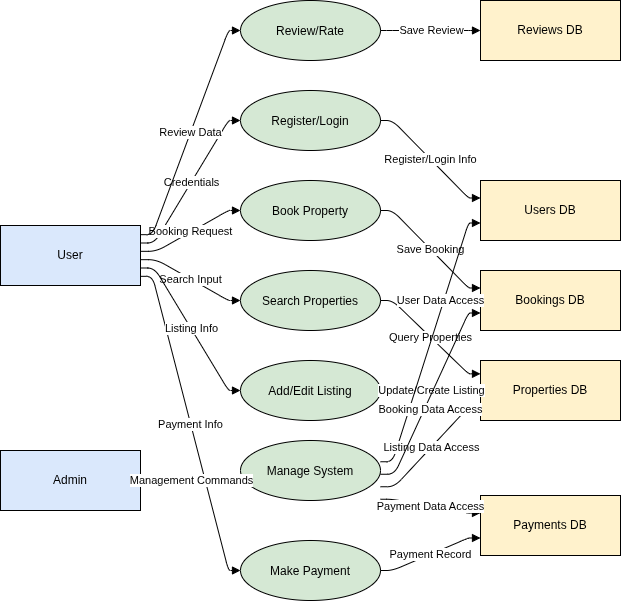

The diagram above was exported from draw.io. Its source (the exported page's mxGraphModel, read from the mxfile embedded in the PNG):
<mxGraphModel dx="2037" dy="800" grid="1" gridSize="10" guides="1" tooltips="1" connect="1" arrows="1" fold="1" page="1" pageScale="1" pageWidth="827" pageHeight="1169" math="0" shadow="0">
  <root>
    <mxCell id="0" />
    <mxCell id="1" parent="0" />
    <mxCell id="2EhbxTmaqxr5jmUX7EK_-1" value="User" style="shape=rectangle;whiteSpace=wrap;html=1;fillColor=#dae8fc;" vertex="1" parent="1">
      <mxGeometry x="60" y="495" width="140" height="60" as="geometry" />
    </mxCell>
    <mxCell id="2EhbxTmaqxr5jmUX7EK_-2" value="Admin" style="shape=rectangle;whiteSpace=wrap;html=1;fillColor=#dae8fc;" vertex="1" parent="1">
      <mxGeometry x="60" y="720" width="140" height="60" as="geometry" />
    </mxCell>
    <mxCell id="2EhbxTmaqxr5jmUX7EK_-3" value="Register/Login" style="shape=ellipse;fillColor=#d5e8d4;fontSize=12;fontColor=#000000;" vertex="1" parent="1">
      <mxGeometry x="300" y="360" width="140" height="60" as="geometry" />
    </mxCell>
    <mxCell id="2EhbxTmaqxr5jmUX7EK_-4" value="Search Properties" style="shape=ellipse;fillColor=#d5e8d4;fontSize=12;fontColor=#000000;" vertex="1" parent="1">
      <mxGeometry x="300" y="540" width="140" height="60" as="geometry" />
    </mxCell>
    <mxCell id="2EhbxTmaqxr5jmUX7EK_-5" value="Book Property" style="shape=ellipse;fillColor=#d5e8d4;fontSize=12;fontColor=#000000;" vertex="1" parent="1">
      <mxGeometry x="300" y="450" width="140" height="60" as="geometry" />
    </mxCell>
    <mxCell id="2EhbxTmaqxr5jmUX7EK_-6" value="Make Payment" style="shape=ellipse;fillColor=#d5e8d4;fontSize=12;fontColor=#000000;" vertex="1" parent="1">
      <mxGeometry x="300" y="810" width="140" height="60" as="geometry" />
    </mxCell>
    <mxCell id="2EhbxTmaqxr5jmUX7EK_-7" value="Review/Rate" style="shape=ellipse;fillColor=#d5e8d4;fontSize=12;fontColor=#000000;" vertex="1" parent="1">
      <mxGeometry x="300" y="270" width="140" height="60" as="geometry" />
    </mxCell>
    <mxCell id="2EhbxTmaqxr5jmUX7EK_-8" value="Add/Edit Listing" style="shape=ellipse;fillColor=#d5e8d4;fontSize=12;fontColor=#000000;" vertex="1" parent="1">
      <mxGeometry x="300" y="630" width="140" height="60" as="geometry" />
    </mxCell>
    <mxCell id="2EhbxTmaqxr5jmUX7EK_-9" value="Manage System" style="shape=ellipse;fillColor=#d5e8d4;fontSize=12;fontColor=#000000;" vertex="1" parent="1">
      <mxGeometry x="300" y="710" width="140" height="60" as="geometry" />
    </mxCell>
    <mxCell id="2EhbxTmaqxr5jmUX7EK_-10" value="Users DB" style="shape=database;whiteSpace=wrap;html=1;fillColor=#fff2cc;" vertex="1" parent="1">
      <mxGeometry x="540" y="450" width="140" height="60" as="geometry" />
    </mxCell>
    <mxCell id="2EhbxTmaqxr5jmUX7EK_-11" value="Properties DB" style="shape=database;whiteSpace=wrap;html=1;fillColor=#fff2cc;" vertex="1" parent="1">
      <mxGeometry x="540" y="630" width="140" height="60" as="geometry" />
    </mxCell>
    <mxCell id="2EhbxTmaqxr5jmUX7EK_-12" value="Bookings DB" style="shape=database;whiteSpace=wrap;html=1;fillColor=#fff2cc;" vertex="1" parent="1">
      <mxGeometry x="540" y="540" width="140" height="60" as="geometry" />
    </mxCell>
    <mxCell id="2EhbxTmaqxr5jmUX7EK_-13" value="Payments DB" style="shape=database;whiteSpace=wrap;html=1;fillColor=#fff2cc;" vertex="1" parent="1">
      <mxGeometry x="540" y="765" width="140" height="60" as="geometry" />
    </mxCell>
    <mxCell id="2EhbxTmaqxr5jmUX7EK_-14" value="Reviews DB" style="shape=database;whiteSpace=wrap;html=1;fillColor=#fff2cc;" vertex="1" parent="1">
      <mxGeometry x="540" y="270" width="140" height="60" as="geometry" />
    </mxCell>
    <mxCell id="2EhbxTmaqxr5jmUX7EK_-15" value="Credentials" style="endArrow=block;html=1;noEdgeStyle=1;orthogonal=1;" edge="1" parent="1" source="2EhbxTmaqxr5jmUX7EK_-1" target="2EhbxTmaqxr5jmUX7EK_-3">
      <mxGeometry relative="1" as="geometry">
        <Array as="points">
          <mxPoint x="214" y="512.5" />
          <mxPoint x="288" y="390" />
        </Array>
      </mxGeometry>
    </mxCell>
    <mxCell id="2EhbxTmaqxr5jmUX7EK_-16" value="Register/Login Info" style="endArrow=block;html=1;noEdgeStyle=1;orthogonal=1;" edge="1" parent="1" source="2EhbxTmaqxr5jmUX7EK_-3" target="2EhbxTmaqxr5jmUX7EK_-10">
      <mxGeometry relative="1" as="geometry">
        <Array as="points">
          <mxPoint x="452" y="390" />
          <mxPoint x="528" y="467.5" />
        </Array>
      </mxGeometry>
    </mxCell>
    <mxCell id="2EhbxTmaqxr5jmUX7EK_-17" value="Search Input" style="endArrow=block;html=1;noEdgeStyle=1;orthogonal=1;" edge="1" parent="1" source="2EhbxTmaqxr5jmUX7EK_-1" target="2EhbxTmaqxr5jmUX7EK_-4">
      <mxGeometry relative="1" as="geometry">
        <Array as="points">
          <mxPoint x="216" y="529.1666666666667" />
          <mxPoint x="288" y="570" />
        </Array>
      </mxGeometry>
    </mxCell>
    <mxCell id="2EhbxTmaqxr5jmUX7EK_-18" value="Query Properties" style="endArrow=block;html=1;noEdgeStyle=1;orthogonal=1;" edge="1" parent="1" source="2EhbxTmaqxr5jmUX7EK_-4" target="2EhbxTmaqxr5jmUX7EK_-11">
      <mxGeometry relative="1" as="geometry">
        <Array as="points">
          <mxPoint x="452" y="570" />
          <mxPoint x="528" y="643.3333333333333" />
        </Array>
      </mxGeometry>
    </mxCell>
    <mxCell id="2EhbxTmaqxr5jmUX7EK_-19" value="Booking Request" style="endArrow=block;html=1;noEdgeStyle=1;orthogonal=1;" edge="1" parent="1" source="2EhbxTmaqxr5jmUX7EK_-1" target="2EhbxTmaqxr5jmUX7EK_-5">
      <mxGeometry relative="1" as="geometry">
        <Array as="points">
          <mxPoint x="216" y="520.8333333333334" />
          <mxPoint x="288" y="480" />
        </Array>
      </mxGeometry>
    </mxCell>
    <mxCell id="2EhbxTmaqxr5jmUX7EK_-20" value="Save Booking" style="endArrow=block;html=1;noEdgeStyle=1;orthogonal=1;" edge="1" parent="1" source="2EhbxTmaqxr5jmUX7EK_-5" target="2EhbxTmaqxr5jmUX7EK_-12">
      <mxGeometry relative="1" as="geometry">
        <Array as="points">
          <mxPoint x="452" y="480" />
          <mxPoint x="528" y="557.5" />
        </Array>
      </mxGeometry>
    </mxCell>
    <mxCell id="2EhbxTmaqxr5jmUX7EK_-21" value="Payment Info" style="endArrow=block;html=1;noEdgeStyle=1;orthogonal=1;" edge="1" parent="1" source="2EhbxTmaqxr5jmUX7EK_-1" target="2EhbxTmaqxr5jmUX7EK_-6">
      <mxGeometry relative="1" as="geometry">
        <Array as="points">
          <mxPoint x="212" y="545.8333333333333" />
          <mxPoint x="288" y="840" />
        </Array>
      </mxGeometry>
    </mxCell>
    <mxCell id="2EhbxTmaqxr5jmUX7EK_-22" value="Payment Record" style="endArrow=block;html=1;noEdgeStyle=1;orthogonal=1;" edge="1" parent="1" source="2EhbxTmaqxr5jmUX7EK_-6" target="2EhbxTmaqxr5jmUX7EK_-13">
      <mxGeometry relative="1" as="geometry">
        <Array as="points">
          <mxPoint x="452" y="840" />
          <mxPoint x="528" y="807.5" />
        </Array>
      </mxGeometry>
    </mxCell>
    <mxCell id="2EhbxTmaqxr5jmUX7EK_-23" value="Review Data" style="endArrow=block;html=1;noEdgeStyle=1;orthogonal=1;" edge="1" parent="1" source="2EhbxTmaqxr5jmUX7EK_-1" target="2EhbxTmaqxr5jmUX7EK_-7">
      <mxGeometry relative="1" as="geometry">
        <Array as="points">
          <mxPoint x="212" y="504.16666666666663" />
          <mxPoint x="288" y="300" />
        </Array>
      </mxGeometry>
    </mxCell>
    <mxCell id="2EhbxTmaqxr5jmUX7EK_-24" value="Save Review" style="endArrow=block;html=1;noEdgeStyle=1;orthogonal=1;" edge="1" parent="1" source="2EhbxTmaqxr5jmUX7EK_-7" target="2EhbxTmaqxr5jmUX7EK_-14">
      <mxGeometry relative="1" as="geometry">
        <Array as="points">
          <mxPoint x="452" y="300" />
          <mxPoint x="528" y="300" />
        </Array>
      </mxGeometry>
    </mxCell>
    <mxCell id="2EhbxTmaqxr5jmUX7EK_-25" value="Listing Info" style="endArrow=block;html=1;noEdgeStyle=1;orthogonal=1;" edge="1" parent="1" source="2EhbxTmaqxr5jmUX7EK_-1" target="2EhbxTmaqxr5jmUX7EK_-8">
      <mxGeometry relative="1" as="geometry">
        <Array as="points">
          <mxPoint x="214" y="537.5" />
          <mxPoint x="288" y="660" />
        </Array>
      </mxGeometry>
    </mxCell>
    <mxCell id="2EhbxTmaqxr5jmUX7EK_-26" value="Update/Create Listing" style="endArrow=block;html=1;noEdgeStyle=1;orthogonal=1;" edge="1" parent="1" source="2EhbxTmaqxr5jmUX7EK_-8" target="2EhbxTmaqxr5jmUX7EK_-11">
      <mxGeometry relative="1" as="geometry">
        <Array as="points">
          <mxPoint x="452" y="660" />
          <mxPoint x="526" y="660" />
        </Array>
      </mxGeometry>
    </mxCell>
    <mxCell id="2EhbxTmaqxr5jmUX7EK_-27" value="Management Commands" style="endArrow=block;html=1;noEdgeStyle=1;orthogonal=1;" edge="1" parent="1" source="2EhbxTmaqxr5jmUX7EK_-2" target="2EhbxTmaqxr5jmUX7EK_-9">
      <mxGeometry relative="1" as="geometry">
        <Array as="points">
          <mxPoint x="212" y="750" />
          <mxPoint x="288" y="750" />
        </Array>
      </mxGeometry>
    </mxCell>
    <mxCell id="2EhbxTmaqxr5jmUX7EK_-28" value="User Data Access" style="endArrow=block;html=1;noEdgeStyle=1;orthogonal=1;" edge="1" parent="1" source="2EhbxTmaqxr5jmUX7EK_-9" target="2EhbxTmaqxr5jmUX7EK_-10">
      <mxGeometry x="0.3128" y="3" relative="1" as="geometry">
        <Array as="points">
          <mxPoint x="452" y="731.25" />
          <mxPoint x="528" y="492.5" />
        </Array>
        <mxPoint as="offset" />
      </mxGeometry>
    </mxCell>
    <mxCell id="2EhbxTmaqxr5jmUX7EK_-29" value="Listing Data Access" style="endArrow=block;html=1;noEdgeStyle=1;orthogonal=1;" edge="1" parent="1" source="2EhbxTmaqxr5jmUX7EK_-9" target="2EhbxTmaqxr5jmUX7EK_-11">
      <mxGeometry relative="1" as="geometry">
        <Array as="points">
          <mxPoint x="454" y="756.25" />
          <mxPoint x="528" y="676.6666666666667" />
        </Array>
      </mxGeometry>
    </mxCell>
    <mxCell id="2EhbxTmaqxr5jmUX7EK_-30" value="Booking Data Access" style="endArrow=block;html=1;noEdgeStyle=1;orthogonal=1;" edge="1" parent="1" source="2EhbxTmaqxr5jmUX7EK_-9" target="2EhbxTmaqxr5jmUX7EK_-12">
      <mxGeometry x="-0.1451" y="-6" relative="1" as="geometry">
        <Array as="points">
          <mxPoint x="454" y="743.75" />
          <mxPoint x="528" y="582.5" />
        </Array>
        <mxPoint as="offset" />
      </mxGeometry>
    </mxCell>
    <mxCell id="2EhbxTmaqxr5jmUX7EK_-31" value="Payment Data Access" style="endArrow=block;html=1;noEdgeStyle=1;orthogonal=1;" edge="1" parent="1" source="2EhbxTmaqxr5jmUX7EK_-9" target="2EhbxTmaqxr5jmUX7EK_-13">
      <mxGeometry relative="1" as="geometry">
        <Array as="points">
          <mxPoint x="452" y="768.75" />
          <mxPoint x="528" y="782.5" />
        </Array>
      </mxGeometry>
    </mxCell>
  </root>
</mxGraphModel>